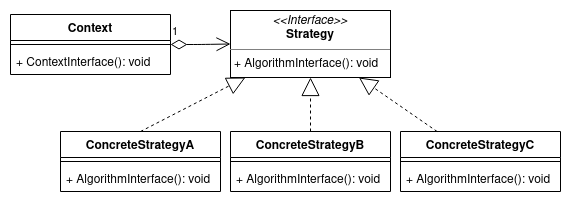

The diagram above was exported from draw.io. Its source (the exported page's mxGraphModel, read from the mxfile embedded in the PNG):
<mxGraphModel dx="1350" dy="764" grid="1" gridSize="10" guides="1" tooltips="1" connect="1" arrows="1" fold="1" page="1" pageScale="1" pageWidth="1169" pageHeight="827" math="0" shadow="0">
  <root>
    <mxCell id="0" />
    <mxCell id="1" parent="0" />
    <mxCell id="fwG86zjcp0jDzp04evHM-1" value="Context" style="swimlane;fontStyle=1;align=center;verticalAlign=top;childLayout=stackLayout;horizontal=1;startSize=26;horizontalStack=0;resizeParent=1;resizeParentMax=0;resizeLast=0;collapsible=1;marginBottom=0;" parent="1" vertex="1">
      <mxGeometry x="20" y="20" width="160" height="60" as="geometry" />
    </mxCell>
    <mxCell id="fwG86zjcp0jDzp04evHM-3" value="" style="line;strokeWidth=1;fillColor=none;align=left;verticalAlign=middle;spacingTop=-1;spacingLeft=3;spacingRight=3;rotatable=0;labelPosition=right;points=[];portConstraint=eastwest;" parent="fwG86zjcp0jDzp04evHM-1" vertex="1">
      <mxGeometry y="26" width="160" height="8" as="geometry" />
    </mxCell>
    <mxCell id="fwG86zjcp0jDzp04evHM-4" value="+ ContextInterface(): void" style="text;strokeColor=none;fillColor=none;align=left;verticalAlign=top;spacingLeft=4;spacingRight=4;overflow=hidden;rotatable=0;points=[[0,0.5],[1,0.5]];portConstraint=eastwest;" parent="fwG86zjcp0jDzp04evHM-1" vertex="1">
      <mxGeometry y="34" width="160" height="26" as="geometry" />
    </mxCell>
    <mxCell id="fwG86zjcp0jDzp04evHM-8" value="1" style="endArrow=open;html=1;endSize=12;startArrow=diamondThin;startSize=14;startFill=0;edgeStyle=orthogonalEdgeStyle;align=left;verticalAlign=bottom;" parent="1" source="fwG86zjcp0jDzp04evHM-1" target="fwG86zjcp0jDzp04evHM-21" edge="1">
      <mxGeometry x="-1" y="3" relative="1" as="geometry">
        <mxPoint x="20" y="100" as="sourcePoint" />
        <mxPoint x="240" y="50" as="targetPoint" />
      </mxGeometry>
    </mxCell>
    <mxCell id="fwG86zjcp0jDzp04evHM-9" value="ConcreteStrategyA" style="swimlane;fontStyle=1;align=center;verticalAlign=top;childLayout=stackLayout;horizontal=1;startSize=26;horizontalStack=0;resizeParent=1;resizeParentMax=0;resizeLast=0;collapsible=1;marginBottom=0;" parent="1" vertex="1">
      <mxGeometry x="70" y="137" width="160" height="60" as="geometry" />
    </mxCell>
    <mxCell id="fwG86zjcp0jDzp04evHM-10" value="" style="line;strokeWidth=1;fillColor=none;align=left;verticalAlign=middle;spacingTop=-1;spacingLeft=3;spacingRight=3;rotatable=0;labelPosition=right;points=[];portConstraint=eastwest;" parent="fwG86zjcp0jDzp04evHM-9" vertex="1">
      <mxGeometry y="26" width="160" height="8" as="geometry" />
    </mxCell>
    <mxCell id="fwG86zjcp0jDzp04evHM-11" value="+ AlgorithmInterface(): void" style="text;strokeColor=none;fillColor=none;align=left;verticalAlign=top;spacingLeft=4;spacingRight=4;overflow=hidden;rotatable=0;points=[[0,0.5],[1,0.5]];portConstraint=eastwest;" parent="fwG86zjcp0jDzp04evHM-9" vertex="1">
      <mxGeometry y="34" width="160" height="26" as="geometry" />
    </mxCell>
    <mxCell id="fwG86zjcp0jDzp04evHM-12" value="ConcreteStrategyB" style="swimlane;fontStyle=1;align=center;verticalAlign=top;childLayout=stackLayout;horizontal=1;startSize=26;horizontalStack=0;resizeParent=1;resizeParentMax=0;resizeLast=0;collapsible=1;marginBottom=0;" parent="1" vertex="1">
      <mxGeometry x="240" y="137" width="160" height="60" as="geometry" />
    </mxCell>
    <mxCell id="fwG86zjcp0jDzp04evHM-13" value="" style="line;strokeWidth=1;fillColor=none;align=left;verticalAlign=middle;spacingTop=-1;spacingLeft=3;spacingRight=3;rotatable=0;labelPosition=right;points=[];portConstraint=eastwest;" parent="fwG86zjcp0jDzp04evHM-12" vertex="1">
      <mxGeometry y="26" width="160" height="8" as="geometry" />
    </mxCell>
    <mxCell id="fwG86zjcp0jDzp04evHM-14" value="+ AlgorithmInterface(): void" style="text;strokeColor=none;fillColor=none;align=left;verticalAlign=top;spacingLeft=4;spacingRight=4;overflow=hidden;rotatable=0;points=[[0,0.5],[1,0.5]];portConstraint=eastwest;" parent="fwG86zjcp0jDzp04evHM-12" vertex="1">
      <mxGeometry y="34" width="160" height="26" as="geometry" />
    </mxCell>
    <mxCell id="fwG86zjcp0jDzp04evHM-15" value="ConcreteStrategyC" style="swimlane;fontStyle=1;align=center;verticalAlign=top;childLayout=stackLayout;horizontal=1;startSize=26;horizontalStack=0;resizeParent=1;resizeParentMax=0;resizeLast=0;collapsible=1;marginBottom=0;" parent="1" vertex="1">
      <mxGeometry x="410" y="137" width="160" height="60" as="geometry" />
    </mxCell>
    <mxCell id="fwG86zjcp0jDzp04evHM-16" value="" style="line;strokeWidth=1;fillColor=none;align=left;verticalAlign=middle;spacingTop=-1;spacingLeft=3;spacingRight=3;rotatable=0;labelPosition=right;points=[];portConstraint=eastwest;" parent="fwG86zjcp0jDzp04evHM-15" vertex="1">
      <mxGeometry y="26" width="160" height="8" as="geometry" />
    </mxCell>
    <mxCell id="fwG86zjcp0jDzp04evHM-17" value="+ AlgorithmInterface(): void" style="text;strokeColor=none;fillColor=none;align=left;verticalAlign=top;spacingLeft=4;spacingRight=4;overflow=hidden;rotatable=0;points=[[0,0.5],[1,0.5]];portConstraint=eastwest;" parent="fwG86zjcp0jDzp04evHM-15" vertex="1">
      <mxGeometry y="34" width="160" height="26" as="geometry" />
    </mxCell>
    <mxCell id="fwG86zjcp0jDzp04evHM-18" value="" style="endArrow=block;endSize=16;endFill=0;html=1;exitX=0.5;exitY=0;exitDx=0;exitDy=0;dashed=1;" parent="1" source="fwG86zjcp0jDzp04evHM-9" target="fwG86zjcp0jDzp04evHM-21" edge="1">
      <mxGeometry width="160" relative="1" as="geometry">
        <mxPoint x="170" y="100" as="sourcePoint" />
        <mxPoint x="261.3793103448277" y="80" as="targetPoint" />
      </mxGeometry>
    </mxCell>
    <mxCell id="fwG86zjcp0jDzp04evHM-19" value="" style="endArrow=block;endSize=16;endFill=0;html=1;dashed=1;" parent="1" source="fwG86zjcp0jDzp04evHM-12" target="fwG86zjcp0jDzp04evHM-21" edge="1">
      <mxGeometry width="160" relative="1" as="geometry">
        <mxPoint x="430" y="230" as="sourcePoint" />
        <mxPoint x="300" y="110" as="targetPoint" />
      </mxGeometry>
    </mxCell>
    <mxCell id="fwG86zjcp0jDzp04evHM-20" value="" style="endArrow=block;endSize=16;endFill=0;html=1;dashed=1;" parent="1" source="fwG86zjcp0jDzp04evHM-15" target="fwG86zjcp0jDzp04evHM-21" edge="1">
      <mxGeometry width="160" relative="1" as="geometry">
        <mxPoint x="440" y="240" as="sourcePoint" />
        <mxPoint x="363.58974358974365" y="80" as="targetPoint" />
      </mxGeometry>
    </mxCell>
    <mxCell id="fwG86zjcp0jDzp04evHM-21" value="&lt;p style=&quot;margin: 0px ; margin-top: 4px ; text-align: center&quot;&gt;&lt;i&gt;&amp;lt;&amp;lt;Interface&amp;gt;&amp;gt;&lt;/i&gt;&lt;br&gt;&lt;b&gt;Strategy&lt;/b&gt;&lt;/p&gt;&lt;hr size=&quot;1&quot;&gt;&lt;p style=&quot;margin: 0px ; margin-left: 4px&quot;&gt;&lt;/p&gt;&lt;p style=&quot;margin: 0px ; margin-left: 4px&quot;&gt;+ AlgorithmInterface(): void&lt;br&gt;&lt;/p&gt;" style="verticalAlign=top;align=left;overflow=fill;fontSize=12;fontFamily=Helvetica;html=1;" parent="1" vertex="1">
      <mxGeometry x="240" y="16" width="160" height="67" as="geometry" />
    </mxCell>
  </root>
</mxGraphModel>